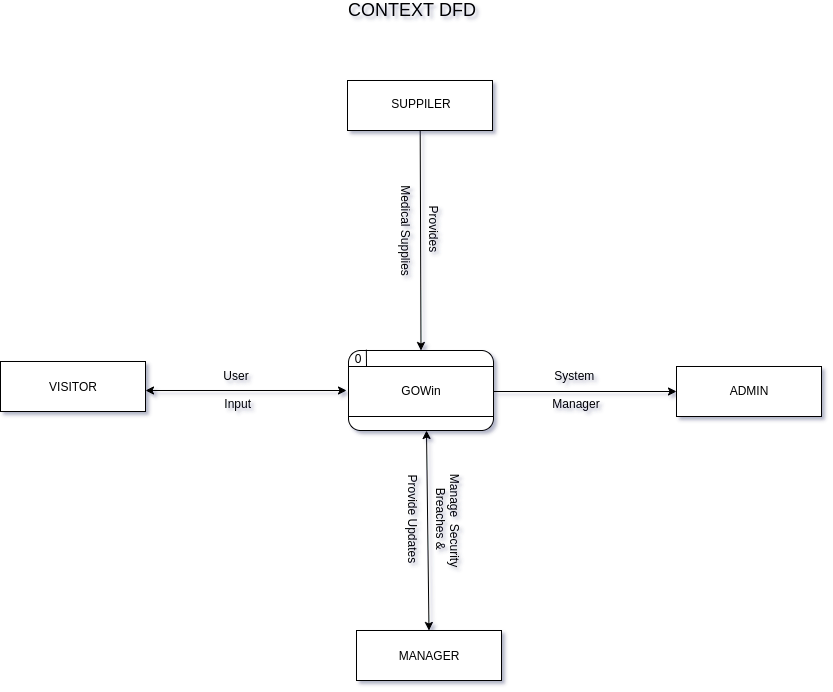

The diagram above was exported from draw.io. Its source (the exported page's mxGraphModel, read from the mxfile embedded in the PNG):
<mxGraphModel dx="868" dy="1314" grid="1" gridSize="10" guides="1" tooltips="1" connect="1" arrows="1" fold="1" page="1" pageScale="1" pageWidth="1100" pageHeight="850" background="none" math="0" shadow="0">
  <root>
    <mxCell id="0" />
    <mxCell id="1" parent="0" />
    <mxCell id="obFDZzHlqdvl7Wkhldh7-2" value="&lt;font style=&quot;font-size: 18px&quot;&gt;CONTEXT DFD&lt;/font&gt;" style="text;html=1;strokeColor=none;fillColor=none;align=center;verticalAlign=middle;whiteSpace=wrap;rounded=0;" vertex="1" parent="1">
      <mxGeometry x="361" y="-240" width="130" height="20" as="geometry" />
    </mxCell>
    <mxCell id="obFDZzHlqdvl7Wkhldh7-6" value="" style="group" vertex="1" connectable="0" parent="1">
      <mxGeometry x="362" y="110" width="145" height="80" as="geometry" />
    </mxCell>
    <mxCell id="obFDZzHlqdvl7Wkhldh7-3" value="" style="rounded=1;whiteSpace=wrap;html=1;" vertex="1" parent="obFDZzHlqdvl7Wkhldh7-6">
      <mxGeometry width="145" height="80" as="geometry" />
    </mxCell>
    <mxCell id="obFDZzHlqdvl7Wkhldh7-4" value="" style="rounded=0;whiteSpace=wrap;html=1;" vertex="1" parent="obFDZzHlqdvl7Wkhldh7-6">
      <mxGeometry y="16" width="145" height="50" as="geometry" />
    </mxCell>
    <mxCell id="obFDZzHlqdvl7Wkhldh7-10" value="GOWin" style="text;html=1;strokeColor=none;fillColor=none;align=center;verticalAlign=middle;whiteSpace=wrap;rounded=0;" vertex="1" parent="obFDZzHlqdvl7Wkhldh7-6">
      <mxGeometry x="52.5" y="30" width="40" height="20" as="geometry" />
    </mxCell>
    <mxCell id="obFDZzHlqdvl7Wkhldh7-39" value="0" style="text;html=1;strokeColor=none;fillColor=none;align=center;verticalAlign=middle;whiteSpace=wrap;rounded=0;" vertex="1" parent="obFDZzHlqdvl7Wkhldh7-6">
      <mxGeometry x="-10" y="-2" width="40" height="20" as="geometry" />
    </mxCell>
    <mxCell id="obFDZzHlqdvl7Wkhldh7-7" value="" style="group" vertex="1" connectable="0" parent="1">
      <mxGeometry x="690" y="110" width="145" height="80" as="geometry" />
    </mxCell>
    <mxCell id="obFDZzHlqdvl7Wkhldh7-9" value="" style="rounded=0;whiteSpace=wrap;html=1;" vertex="1" parent="obFDZzHlqdvl7Wkhldh7-7">
      <mxGeometry y="16" width="145" height="50" as="geometry" />
    </mxCell>
    <mxCell id="obFDZzHlqdvl7Wkhldh7-31" value="ADMIN" style="text;html=1;strokeColor=none;fillColor=none;align=center;verticalAlign=middle;whiteSpace=wrap;rounded=0;" vertex="1" parent="obFDZzHlqdvl7Wkhldh7-7">
      <mxGeometry x="52.5" y="30" width="40" height="20" as="geometry" />
    </mxCell>
    <mxCell id="obFDZzHlqdvl7Wkhldh7-13" style="edgeStyle=orthogonalEdgeStyle;rounded=0;orthogonalLoop=1;jettySize=auto;html=1;" edge="1" parent="1" source="obFDZzHlqdvl7Wkhldh7-4">
      <mxGeometry relative="1" as="geometry">
        <mxPoint x="690" y="151" as="targetPoint" />
      </mxGeometry>
    </mxCell>
    <mxCell id="obFDZzHlqdvl7Wkhldh7-17" value="" style="rounded=0;whiteSpace=wrap;html=1;" vertex="1" parent="1">
      <mxGeometry x="14" y="121" width="145" height="50" as="geometry" />
    </mxCell>
    <mxCell id="obFDZzHlqdvl7Wkhldh7-30" value="VISITOR" style="text;html=1;strokeColor=none;fillColor=none;align=center;verticalAlign=middle;whiteSpace=wrap;rounded=0;" vertex="1" parent="1">
      <mxGeometry x="66.5" y="136" width="40" height="20" as="geometry" />
    </mxCell>
    <mxCell id="obFDZzHlqdvl7Wkhldh7-38" value="" style="endArrow=none;html=1;entryX=0.123;entryY=-0.01;entryDx=0;entryDy=0;entryPerimeter=0;" edge="1" parent="1" target="obFDZzHlqdvl7Wkhldh7-3">
      <mxGeometry width="50" height="50" relative="1" as="geometry">
        <mxPoint x="380" y="126" as="sourcePoint" />
        <mxPoint x="430" y="76" as="targetPoint" />
      </mxGeometry>
    </mxCell>
    <mxCell id="obFDZzHlqdvl7Wkhldh7-47" value="" style="endArrow=classic;startArrow=classic;html=1;" edge="1" parent="1">
      <mxGeometry width="50" height="50" relative="1" as="geometry">
        <mxPoint x="159" y="150" as="sourcePoint" />
        <mxPoint x="360" y="150" as="targetPoint" />
      </mxGeometry>
    </mxCell>
    <mxCell id="obFDZzHlqdvl7Wkhldh7-48" value="" style="endArrow=classic;startArrow=classic;html=1;exitX=0.5;exitY=0;exitDx=0;exitDy=0;" edge="1" parent="1" source="obFDZzHlqdvl7Wkhldh7-21">
      <mxGeometry width="50" height="50" relative="1" as="geometry">
        <mxPoint x="239.05999999999995" y="376.3499999999999" as="sourcePoint" />
        <mxPoint x="440" y="190" as="targetPoint" />
      </mxGeometry>
    </mxCell>
    <mxCell id="obFDZzHlqdvl7Wkhldh7-49" value="" style="endArrow=classic;startArrow=classic;html=1;exitX=0.5;exitY=0;exitDx=0;exitDy=0;entryX=0.5;entryY=0;entryDx=0;entryDy=0;" edge="1" parent="1" source="obFDZzHlqdvl7Wkhldh7-27" target="obFDZzHlqdvl7Wkhldh7-3">
      <mxGeometry width="50" height="50" relative="1" as="geometry">
        <mxPoint x="653.53" y="363.68" as="sourcePoint" />
        <mxPoint x="440" y="100" as="targetPoint" />
      </mxGeometry>
    </mxCell>
    <mxCell id="obFDZzHlqdvl7Wkhldh7-50" value="" style="group" vertex="1" connectable="0" parent="1">
      <mxGeometry x="361" y="-160" width="145" height="50" as="geometry" />
    </mxCell>
    <mxCell id="obFDZzHlqdvl7Wkhldh7-27" value="" style="rounded=0;whiteSpace=wrap;html=1;" vertex="1" parent="obFDZzHlqdvl7Wkhldh7-50">
      <mxGeometry width="145" height="50" as="geometry" />
    </mxCell>
    <mxCell id="obFDZzHlqdvl7Wkhldh7-32" value="SUPPILER" style="text;html=1;strokeColor=none;fillColor=none;align=center;verticalAlign=middle;whiteSpace=wrap;rounded=0;" vertex="1" parent="obFDZzHlqdvl7Wkhldh7-50">
      <mxGeometry x="53.5" y="13" width="40" height="20" as="geometry" />
    </mxCell>
    <mxCell id="obFDZzHlqdvl7Wkhldh7-51" value="" style="group" vertex="1" connectable="0" parent="1">
      <mxGeometry x="370" y="390" width="145" height="50" as="geometry" />
    </mxCell>
    <mxCell id="obFDZzHlqdvl7Wkhldh7-21" value="" style="rounded=0;whiteSpace=wrap;html=1;" vertex="1" parent="obFDZzHlqdvl7Wkhldh7-51">
      <mxGeometry width="145" height="50" as="geometry" />
    </mxCell>
    <mxCell id="obFDZzHlqdvl7Wkhldh7-33" value="MANAGER" style="text;html=1;strokeColor=none;fillColor=none;align=center;verticalAlign=middle;whiteSpace=wrap;rounded=0;" vertex="1" parent="obFDZzHlqdvl7Wkhldh7-51">
      <mxGeometry x="27.5" y="15" width="90" height="20" as="geometry" />
    </mxCell>
    <mxCell id="obFDZzHlqdvl7Wkhldh7-53" value="User&lt;br&gt;&lt;br&gt;&amp;nbsp;Input" style="text;html=1;strokeColor=none;fillColor=none;align=center;verticalAlign=middle;whiteSpace=wrap;rounded=0;" vertex="1" parent="1">
      <mxGeometry x="230" y="139" width="40" height="20" as="geometry" />
    </mxCell>
    <mxCell id="obFDZzHlqdvl7Wkhldh7-55" value="Provides&amp;nbsp;&lt;br&gt;&lt;br&gt;Medical Supplies" style="text;html=1;strokeColor=none;fillColor=none;align=center;verticalAlign=middle;whiteSpace=wrap;rounded=0;rotation=90;" vertex="1" parent="1">
      <mxGeometry x="368.5" y="-20" width="130" height="20" as="geometry" />
    </mxCell>
    <mxCell id="obFDZzHlqdvl7Wkhldh7-57" value="System&amp;nbsp;&lt;br&gt;&lt;br&gt;Manager" style="text;html=1;strokeColor=none;fillColor=none;align=center;verticalAlign=middle;whiteSpace=wrap;rounded=0;" vertex="1" parent="1">
      <mxGeometry x="570" y="139" width="40" height="20" as="geometry" />
    </mxCell>
    <mxCell id="obFDZzHlqdvl7Wkhldh7-58" value="Manage&amp;nbsp; Security Breaches &amp;amp; &lt;br&gt;&lt;br&gt;Provide Updates&amp;nbsp;" style="text;html=1;strokeColor=none;fillColor=none;align=center;verticalAlign=middle;whiteSpace=wrap;rounded=0;rotation=90;" vertex="1" parent="1">
      <mxGeometry x="382.5" y="270" width="130" height="20" as="geometry" />
    </mxCell>
  </root>
</mxGraphModel>